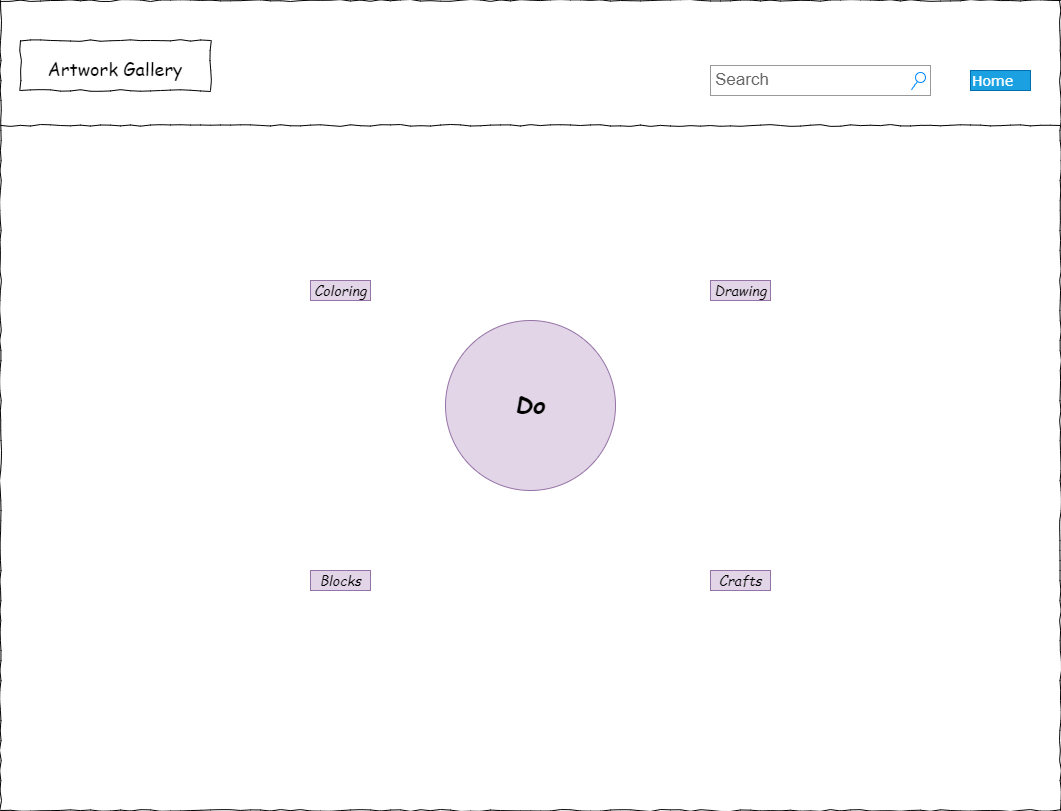

The diagram above was exported from draw.io. Its source (the exported page's mxGraphModel, read from the mxfile embedded in the PNG):
<mxGraphModel dx="1381" dy="808" grid="1" gridSize="10" guides="1" tooltips="1" connect="1" arrows="1" fold="1" page="1" pageScale="1" pageWidth="1100" pageHeight="850" background="none" math="0" shadow="0">
  <root>
    <mxCell id="0" />
    <mxCell id="1" parent="0" />
    <mxCell id="677b7b8949515195-1" value="" style="whiteSpace=wrap;html=1;rounded=0;shadow=0;labelBackgroundColor=none;strokeWidth=1;fontFamily=Verdana;fontSize=12;align=center;comic=1;" parent="1" vertex="1">
      <mxGeometry x="20" y="20" width="1060" height="810" as="geometry" />
    </mxCell>
    <mxCell id="677b7b8949515195-2" value="&lt;font face=&quot;Comic Sans MS&quot; style=&quot;font-size: 18px;&quot;&gt;Artwork Gallery&lt;/font&gt;" style="whiteSpace=wrap;html=1;rounded=0;shadow=0;labelBackgroundColor=none;strokeWidth=1;fontFamily=Verdana;fontSize=28;align=center;comic=1;" parent="1" vertex="1">
      <mxGeometry x="40" y="60" width="190" height="50" as="geometry" />
    </mxCell>
    <mxCell id="677b7b8949515195-3" value="Search" style="strokeWidth=1;shadow=0;dashed=0;align=center;html=1;shape=mxgraph.mockup.forms.searchBox;strokeColor=#999999;mainText=;strokeColor2=#008cff;fontColor=#666666;fontSize=17;align=left;spacingLeft=3;rounded=0;labelBackgroundColor=none;comic=1;" parent="1" vertex="1">
      <mxGeometry x="730" y="85" width="220" height="30" as="geometry" />
    </mxCell>
    <mxCell id="677b7b8949515195-4" value="&lt;font face=&quot;Comic Sans MS&quot;&gt;&lt;i&gt;Coloring&lt;/i&gt;&lt;/font&gt;" style="text;html=1;points=[];align=center;verticalAlign=top;spacingTop=-4;fontSize=14;fontFamily=Verdana;fillColor=#e1d5e7;strokeColor=#9673a6;" parent="1" vertex="1">
      <mxGeometry x="330" y="300" width="60" height="20" as="geometry" />
    </mxCell>
    <mxCell id="677b7b8949515195-5" value="&lt;font face=&quot;Comic Sans MS&quot;&gt;&lt;i&gt;Drawing&lt;/i&gt;&lt;/font&gt;" style="text;html=1;points=[];align=center;verticalAlign=top;spacingTop=-4;fontSize=14;fontFamily=Verdana;fillColor=#e1d5e7;strokeColor=#9673a6;" parent="1" vertex="1">
      <mxGeometry x="730" y="300" width="60" height="20" as="geometry" />
    </mxCell>
    <mxCell id="677b7b8949515195-6" value="&lt;font face=&quot;Comic Sans MS&quot;&gt;&lt;i&gt;Crafts&lt;/i&gt;&lt;/font&gt;" style="text;html=1;points=[];align=center;verticalAlign=top;spacingTop=-4;fontSize=14;fontFamily=Verdana;fillColor=#e1d5e7;strokeColor=#9673a6;" parent="1" vertex="1">
      <mxGeometry x="730" y="590" width="60" height="20" as="geometry" />
    </mxCell>
    <mxCell id="677b7b8949515195-7" value="&lt;font face=&quot;Comic Sans MS&quot;&gt;&lt;i&gt;Blocks&lt;/i&gt;&lt;/font&gt;" style="text;html=1;points=[];align=center;verticalAlign=top;spacingTop=-4;fontSize=14;fontFamily=Verdana;fillColor=#e1d5e7;strokeColor=#9673a6;" parent="1" vertex="1">
      <mxGeometry x="330" y="590" width="60" height="20" as="geometry" />
    </mxCell>
    <mxCell id="677b7b8949515195-9" value="" style="line;strokeWidth=1;html=1;rounded=0;shadow=0;labelBackgroundColor=none;fillColor=none;fontFamily=Verdana;fontSize=14;fontColor=#000000;align=center;comic=1;" parent="1" vertex="1">
      <mxGeometry x="20" y="140" width="1060" height="10" as="geometry" />
    </mxCell>
    <mxCell id="1zCrSvjg_7LZePmINy6O-2" value="&lt;font style=&quot;font-size: 24px;&quot; face=&quot;Comic Sans MS&quot;&gt;&lt;i&gt;&lt;b&gt;Do&lt;/b&gt;&lt;/i&gt;&lt;/font&gt;" style="ellipse;whiteSpace=wrap;html=1;aspect=fixed;fillColor=#e1d5e7;strokeColor=#9673a6;" parent="1" vertex="1">
      <mxGeometry x="465" y="340" width="170" height="170" as="geometry" />
    </mxCell>
    <mxCell id="C24IOkjCZ9nVo5IIsO45-1" value="Home" style="text;html=1;points=[];align=left;verticalAlign=top;spacingTop=-4;fontSize=14;fontFamily=Verdana;fillColor=#1ba1e2;strokeColor=#006EAF;fontColor=#ffffff;" vertex="1" parent="1">
      <mxGeometry x="990" y="90" width="60" height="20" as="geometry" />
    </mxCell>
  </root>
</mxGraphModel>